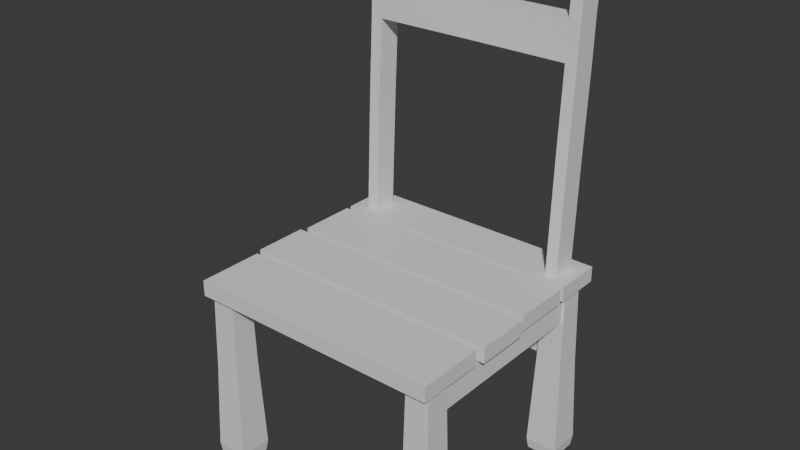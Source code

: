 # Source: library_chair_2.blend  (saved by Blender 5.0.119; exported with 4.5.12 LTS)
import bpy
from mathutils import Matrix  # noqa: F401  (used for matrix-valued properties, if any)

bpy.ops.wm.read_factory_settings(use_empty=True)
scene = bpy.context.scene
scene.name = 'Scene'

# ---- collections
col_collection = bpy.data.collections.new('Collection'); scene.collection.children.link(col_collection)

# ---- materials (node trees are filled in below, after node groups)
mat_material_003 = bpy.data.materials.new('Material.003')
mat_material_003.alpha_threshold = 0.0
mat_material_003.use_backface_culling_lightprobe_volume = False
mat_material_003.roughness = 0.5
mat_material_003.line_color = (0.0, 0.0, 0.0, 1.0)

# ---- material node trees
mat_material_003.use_nodes = True; mat_material_003.node_tree.nodes.clear()
_N = mat_material_003.node_tree.nodes; _L = mat_material_003.node_tree.links
n0 = _N.new('ShaderNodeOutputMaterial'); n0.name = 'Material Output'; n0.location = (200, 100)
n1 = _N.new('ShaderNodeBsdfPrincipled'); n1.name = 'Principled BSDF'; n1.location = (-200, 100)
_L.new(n1.outputs[0], n0.inputs[0])
n0.is_active_output = True

# ---- world
world_world = bpy.data.worlds.new('World'); scene.world = world_world
world_world.use_nodes = True; world_world.node_tree.nodes.clear()
_N = world_world.node_tree.nodes; _L = world_world.node_tree.links
n0 = _N.new('ShaderNodeOutputWorld'); n0.name = 'World Output'; n0.location = (200, 100)
n1 = _N.new('ShaderNodeBackground'); n1.name = 'Background'; n1.location = (-200, 100)
n1.inputs[0].default_value = (0.05088, 0.05088, 0.05088, 1.0)
_L.new(n1.outputs[0], n0.inputs[0])
n0.is_active_output = True
world_world.color = (0.05088, 0.05088, 0.05088)
world_world.sun_shadow_jitter_overblur = 0.0

# ---- meshes
me_cube_045 = bpy.data.meshes.new('Cube.045')
me_cube_045.from_pydata([(-0.3434, -0.03739, -0.4745), (-0.3434, 0.004079, 0.4742), (-0.3434, 0.03629, -0.4745), (-0.3434, 0.07765, 0.4704), (0.3434, -0.03739, -0.4745), (0.3434, 0.004079, 0.4742), (0.3434, 0.03629, -0.4745), (0.3434, 0.07765, 0.4704), (0.0, 0.03684, -0.4737), (5.245e-18, 0.07735, 0.4444), (0.0, -0.03684, -0.4737), (5.245e-18, 0.003779, 0.4482), (-0.3434, -0.009259, 0.1771), (-0.3434, 0.06437, 0.1733), (0.3434, 0.06437, 0.1733), (0.3434, -0.009259, 0.1771), (5.245e-18, -0.0133, 0.1796), (5.245e-18, 0.06027, 0.1758), (-0.3434, -0.006187, 0.2948), (-0.3434, -0.001853, 0.3571), (-0.3434, 0.002505, 0.4328), (-0.3434, 0.07608, 0.429), (-0.3434, 0.07172, 0.3533), (-0.3434, 0.06739, 0.291), (0.3434, 0.07608, 0.429), (0.3434, 0.07172, 0.3533), (0.3434, 0.06739, 0.291), (0.3434, 0.002505, 0.4328), (0.3434, -0.001853, 0.3571), (0.3434, -0.006187, 0.2948), (5.245e-18, 0.002505, 0.4328), (5.245e-18, -0.001853, 0.3571), (5.245e-18, -0.006187, 0.2948), (5.245e-18, 0.07608, 0.429), (5.245e-18, 0.07172, 0.3533), (5.245e-18, 0.06739, 0.291), (-0.3073, 0.03629, -0.4745), (-0.3073, 0.004079, 0.4742), (-0.3073, 0.07765, 0.4704), (-0.3073, -0.03739, -0.4745), (-0.3073, 0.06437, 0.1733), (-0.3073, -0.009259, 0.1771), (-0.3073, 0.06739, 0.291), (-0.3073, 0.07172, 0.3533), (-0.3073, 0.07608, 0.429), (-0.3073, -0.006187, 0.2948), (-0.3073, -0.001853, 0.3571), (-0.3073, 0.002505, 0.4328), (0.3073, 0.07765, 0.4704), (0.3073, -0.03739, -0.4745), (0.3073, 0.03629, -0.4745), (0.3073, 0.004079, 0.4742), (0.3073, -0.009259, 0.1771), (0.3073, 0.06437, 0.1733), (0.3073, -0.006187, 0.2948), (0.3073, -0.001853, 0.3571), (0.3073, 0.002505, 0.4328), (0.3073, 0.06739, 0.291), (0.3073, 0.07172, 0.3533), (0.3073, 0.07608, 0.429), (-0.3434, 0.03766, -0.4354), (0.3434, 0.03766, -0.4354), (0.3434, -0.03603, -0.4354), (0.0, -0.03508, -0.4331), (0.0, 0.03859, -0.4331), (-0.3434, -0.03603, -0.4354), (-0.3073, -0.03603, -0.4354), (-0.3073, 0.03766, -0.4354), (0.3073, 0.03766, -0.4354), (0.3073, -0.03603, -0.4354), (0.2979, 0.002765, 0.4547), (0.2896, -0.001909, 0.3571), (0.2896, 0.002474, 0.4328), (0.2979, 0.07845, 0.4508), (0.2896, 0.07166, 0.3533), (0.2896, 0.07605, 0.429), (-0.2979, 0.07845, 0.4508), (-0.2896, 0.07166, 0.3533), (-0.2896, 0.07605, 0.429), (-0.2979, 0.002765, 0.4547), (-0.2896, -0.001909, 0.3571), (-0.2896, 0.002474, 0.4328), (0.3434, 0.05232, -0.06698), (0.3434, -0.02141, -0.06614), (0.3073, 0.05232, -0.06698), (0.3073, -0.02141, -0.06614), (-0.3434, -0.02141, -0.06614), (-0.3434, 0.05232, -0.06698), (-0.3073, -0.02141, -0.06614), (-0.3073, 0.05232, -0.06698)], [], [(20, 1, 3, 21), (59, 48, 7, 24), (24, 7, 5, 27), (47, 37, 1, 20), (50, 6, 4, 49), (38, 3, 1, 37), (73, 9, 11, 70), (36, 8, 10, 39), (72, 70, 11, 30), (78, 76, 9, 33), (89, 88, 66, 67), (64, 67, 66, 63, 69, 68), (88, 41, 12, 86), (82, 14, 15, 83), (84, 53, 14, 82), (86, 12, 13, 87), (40, 42, 35, 17), (58, 57, 54, 55), (77, 78, 33, 34), (52, 54, 32, 16), (42, 45, 32, 54, 57, 35), (71, 72, 30, 31), (41, 45, 18, 12), (45, 46, 19, 18), (46, 47, 20, 19), (14, 26, 29, 15), (26, 25, 28, 29), (25, 24, 27, 28), (53, 57, 26, 14), (57, 58, 25, 26), (58, 59, 24, 25), (12, 18, 23, 13), (18, 19, 22, 23), (19, 20, 21, 22), (80, 81, 47, 46), (43, 46, 45, 42), (16, 32, 45, 41), (22, 21, 44, 43), (23, 22, 43, 42), (13, 23, 42, 40), (85, 84, 68, 69), (87, 13, 40, 89), (21, 3, 38, 44), (2, 36, 39, 0), (76, 38, 37, 79), (81, 79, 37, 47), (74, 75, 59, 58), (77, 80, 46, 43), (17, 35, 57, 53), (28, 27, 56, 55), (29, 28, 55, 54), (15, 29, 54, 52), (40, 17, 53, 52, 16, 41), (83, 15, 52, 85), (27, 5, 51, 56), (7, 48, 51, 5), (8, 50, 49, 10), (75, 73, 48, 59), (4, 62, 69, 49), (8, 64, 68, 50), (2, 60, 67, 36), (10, 63, 66, 39), (0, 65, 60, 2), (50, 68, 61, 6), (6, 61, 62, 4), (39, 66, 65, 0), (49, 69, 63, 10), (36, 67, 64, 8), (33, 9, 73, 75), (55, 71, 74, 58), (34, 33, 75, 74), (55, 56, 72, 71), (56, 51, 70, 72), (48, 73, 70, 51), (71, 31, 80, 77, 34, 74), (30, 11, 79, 81), (9, 76, 79, 11), (31, 30, 81, 80), (43, 44, 78, 77), (44, 38, 76, 78), (62, 83, 85, 69), (52, 53, 84, 85), (68, 84, 82, 61), (61, 82, 83, 62), (60, 87, 89, 67), (65, 86, 87, 60), (66, 88, 86, 65), (40, 41, 88, 89)])
_uv = me_cube_045.uv_layers.new(name='UVMap')
_uv.uv.foreach_set('vector', [0.5938, 0.0, 0.625, 0.0, 0.625, 0.25, 0.5938, 0.25, 0.5938, 0.4375, 0.625, 0.4375, 0.625, 0.5, 0.5938, 0.5, 0.5938, 0.5, 0.625, 0.5, 0.625, 0.75, 0.5938, 0.75, 0.5938, 0.9375, 0.625, 0.9375, 0.625, 1.0, 0.5938, 1.0, 0.3125, 0.5, 0.375, 0.5, 0.375, 0.75, 0.3125, 0.75, 0.8125, 0.5, 0.875, 0.5, 0.875, 0.75, 0.8125, 0.75, 0.7188, 0.5, 0.75, 0.5, 0.75, 0.75, 0.7188, 0.75, 0.1875, 0.5, 0.25, 0.5, 0.25, 0.75, 0.1875, 0.75, 0.5938, 0.8438, 0.625, 0.8438, 0.625, 0.875, 0.5938, 0.875, 0.5938, 0.3438, 0.625, 0.3438, 0.625, 0.375, 0.5938, 0.375, 0.443, 0.3125, 0.443, 0.9375, 0.386, 0.9375, 0.386, 0.3125, 0.386, 0.375, 0.386, 0.3125, 0.386, 0.9375, 0.386, 0.875, 0.386, 0.8125, 0.386, 0.4375, 0.443, 0.9375, 0.5, 0.9375, 0.5, 1.0, 0.443, 1.0, 0.443, 0.5, 0.5, 0.5, 0.5, 0.75, 0.443, 0.75, 0.443, 0.4375, 0.5, 0.4375, 0.5, 0.5, 0.443, 0.5, 0.443, 0.0, 0.5, 0.0, 0.5, 0.25, 0.443, 0.25, 0.5, 0.3125, 0.5312, 0.3125, 0.5312, 0.375, 0.5, 0.375, 0.5625, 0.4375, 0.5312, 0.4375, 0.5312, 0.8125, 0.5625, 0.8125, 0.5625, 0.3438, 0.5938, 0.3438, 0.5938, 0.375, 0.5625, 0.375, 0.5, 0.8125, 0.5312, 0.8125, 0.5312, 0.875, 0.5, 0.875, 0.5312, 0.3125, 0.5312, 0.9375, 0.5312, 0.875, 0.5312, 0.8125, 0.5312, 0.4375, 0.5312, 0.375, 0.5625, 0.8438, 0.5938, 0.8438, 0.5938, 0.875, 0.5625, 0.875, 0.5, 0.9375, 0.5312, 0.9375, 0.5312, 1.0, 0.5, 1.0, 0.5312, 0.9375, 0.5625, 0.9375, 0.5625, 1.0, 0.5312, 1.0, 0.5625, 0.9375, 0.5938, 0.9375, 0.5938, 1.0, 0.5625, 1.0, 0.5, 0.5, 0.5312, 0.5, 0.5312, 0.75, 0.5, 0.75, 0.5312, 0.5, 0.5625, 0.5, 0.5625, 0.75, 0.5312, 0.75, 0.5625, 0.5, 0.5938, 0.5, 0.5938, 0.75, 0.5625, 0.75, 0.5, 0.4375, 0.5312, 0.4375, 0.5312, 0.5, 0.5, 0.5, 0.5312, 0.4375, 0.5625, 0.4375, 0.5625, 0.5, 0.5312, 0.5, 0.5625, 0.4375, 0.5938, 0.4375, 0.5938, 0.5, 0.5625, 0.5, 0.5, 0.0, 0.5312, 0.0, 0.5312, 0.25, 0.5, 0.25, 0.5312, 0.0, 0.5625, 0.0, 0.5625, 0.25, 0.5312, 0.25, 0.5625, 0.0, 0.5938, 0.0, 0.5938, 0.25, 0.5625, 0.25, 0.5625, 0.9062, 0.5938, 0.9062, 0.5938, 0.9375, 0.5625, 0.9375, 0.5625, 0.3125, 0.5625, 0.9375, 0.5312, 0.9375, 0.5312, 0.3125, 0.5, 0.875, 0.5312, 0.875, 0.5312, 0.9375, 0.5, 0.9375, 0.5625, 0.25, 0.5938, 0.25, 0.5938, 0.3125, 0.5625, 0.3125, 0.5312, 0.25, 0.5625, 0.25, 0.5625, 0.3125, 0.5312, 0.3125, 0.5, 0.25, 0.5312, 0.25, 0.5312, 0.3125, 0.5, 0.3125, 0.443, 0.8125, 0.443, 0.4375, 0.386, 0.4375, 0.386, 0.8125, 0.443, 0.25, 0.5, 0.25, 0.5, 0.3125, 0.443, 0.3125, 0.5938, 0.25, 0.625, 0.25, 0.625, 0.3125, 0.5938, 0.3125, 0.125, 0.5, 0.1875, 0.5, 0.1875, 0.75, 0.125, 0.75, 0.7812, 0.5, 0.8125, 0.5, 0.8125, 0.75, 0.7812, 0.75, 0.5938, 0.9062, 0.625, 0.9062, 0.625, 0.9375, 0.5938, 0.9375, 0.5625, 0.4062, 0.5938, 0.4062, 0.5938, 0.4375, 0.5625, 0.4375, 0.5625, 0.3438, 0.5625, 0.9062, 0.5625, 0.9375, 0.5625, 0.3125, 0.5, 0.375, 0.5312, 0.375, 0.5312, 0.4375, 0.5, 0.4375, 0.5625, 0.75, 0.5938, 0.75, 0.5938, 0.8125, 0.5625, 0.8125, 0.5312, 0.75, 0.5625, 0.75, 0.5625, 0.8125, 0.5312, 0.8125, 0.5, 0.75, 0.5312, 0.75, 0.5312, 0.8125, 0.5, 0.8125, 0.5, 0.3125, 0.5, 0.375, 0.5, 0.4375, 0.5, 0.8125, 0.5, 0.875, 0.5, 0.9375, 0.443, 0.75, 0.5, 0.75, 0.5, 0.8125, 0.443, 0.8125, 0.5938, 0.75, 0.625, 0.75, 0.625, 0.8125, 0.5938, 0.8125, 0.625, 0.5, 0.6875, 0.5, 0.6875, 0.75, 0.625, 0.75, 0.25, 0.5, 0.3125, 0.5, 0.3125, 0.75, 0.25, 0.75, 0.5938, 0.4062, 0.625, 0.4062, 0.625, 0.4375, 0.5938, 0.4375, 0.375, 0.75, 0.386, 0.75, 0.386, 0.8125, 0.375, 0.8125, 0.375, 0.375, 0.386, 0.375, 0.386, 0.4375, 0.375, 0.4375, 0.375, 0.25, 0.386, 0.25, 0.386, 0.3125, 0.375, 0.3125, 0.375, 0.875, 0.386, 0.875, 0.386, 0.9375, 0.375, 0.9375, 0.375, 0.0, 0.386, 0.0, 0.386, 0.25, 0.375, 0.25, 0.375, 0.4375, 0.386, 0.4375, 0.386, 0.5, 0.375, 0.5, 0.375, 0.5, 0.386, 0.5, 0.386, 0.75, 0.375, 0.75, 0.375, 0.9375, 0.386, 0.9375, 0.386, 1.0, 0.375, 1.0, 0.375, 0.8125, 0.386, 0.8125, 0.386, 0.875, 0.375, 0.875, 0.375, 0.3125, 0.386, 0.3125, 0.386, 0.375, 0.375, 0.375, 0.5938, 0.375, 0.625, 0.375, 0.625, 0.4062, 0.5938, 0.4062, 0.5625, 0.8125, 0.5625, 0.8438, 0.5625, 0.4062, 0.5625, 0.4375, 0.5625, 0.375, 0.5938, 0.375, 0.5938, 0.4062, 0.5625, 0.4062, 0.5625, 0.8125, 0.5938, 0.8125, 0.5938, 0.8438, 0.5625, 0.8438, 0.5938, 0.8125, 0.625, 0.8125, 0.625, 0.8438, 0.5938, 0.8438, 0.6875, 0.5, 0.7188, 0.5, 0.7188, 0.75, 0.6875, 0.75, 0.5625, 0.8438, 0.5625, 0.875, 0.5625, 0.9062, 0.5625, 0.3438, 0.5625, 0.375, 0.5625, 0.4062, 0.5938, 0.875, 0.625, 0.875, 0.625, 0.9062, 0.5938, 0.9062, 0.75, 0.5, 0.7812, 0.5, 0.7812, 0.75, 0.75, 0.75, 0.5625, 0.875, 0.5938, 0.875, 0.5938, 0.9062, 0.5625, 0.9062, 0.5625, 0.3125, 0.5938, 0.3125, 0.5938, 0.3438, 0.5625, 0.3438, 0.5938, 0.3125, 0.625, 0.3125, 0.625, 0.3438, 0.5938, 0.3438, 0.386, 0.75, 0.443, 0.75, 0.443, 0.8125, 0.386, 0.8125, 0.5, 0.8125, 0.5, 0.4375, 0.443, 0.4375, 0.443, 0.8125, 0.386, 0.4375, 0.443, 0.4375, 0.443, 0.5, 0.386, 0.5, 0.386, 0.5, 0.443, 0.5, 0.443, 0.75, 0.386, 0.75, 0.386, 0.25, 0.443, 0.25, 0.443, 0.3125, 0.386, 0.3125, 0.386, 0.0, 0.443, 0.0, 0.443, 0.25, 0.386, 0.25, 0.386, 0.9375, 0.443, 0.9375, 0.443, 1.0, 0.386, 1.0, 0.5, 0.3125, 0.5, 0.9375, 0.443, 0.9375, 0.443, 0.3125])
me_cube_045.materials.append(mat_material_003)
me_cube_045.update()
me_cube_044 = bpy.data.meshes.new('Cube.044')
me_cube_044.from_pydata([(0.02583, -0.3287, -0.04762), (0.02583, -0.3287, 0.04762), (-0.02583, -0.3287, -0.04762), (-0.02583, -0.3287, 0.04762), (0.02583, 0.3287, -0.04762), (0.02583, 0.3287, 0.04762), (-0.02583, 0.3287, -0.04762), (-0.02583, 0.3287, 0.04762)], [], [(0, 1, 3, 2), (2, 3, 7, 6), (6, 7, 5, 4), (4, 5, 1, 0), (2, 6, 4, 0), (7, 3, 1, 5)])
_uv = me_cube_044.uv_layers.new(name='UVMap')
_uv.uv.foreach_set('vector', [0.375, 0.0, 0.625, 0.0, 0.625, 0.25, 0.375, 0.25, 0.375, 0.25, 0.625, 0.25, 0.625, 0.5, 0.375, 0.5, 0.375, 0.5, 0.625, 0.5, 0.625, 0.75, 0.375, 0.75, 0.375, 0.75, 0.625, 0.75, 0.625, 1.0, 0.375, 1.0, 0.125, 0.5, 0.375, 0.5, 0.375, 0.75, 0.125, 0.75, 0.625, 0.5, 0.875, 0.5, 0.875, 0.75, 0.625, 0.75])
me_cube_044.update()
me_cube_042 = bpy.data.meshes.new('Cube.042')
me_cube_042.from_pydata([(-0.3434, -0.02583, -0.04762), (-0.3434, -0.02583, 0.04762), (-0.3434, 0.02583, -0.04762), (-0.3434, 0.02583, 0.04762), (0.3434, -0.02583, -0.04762), (0.3434, -0.02583, 0.04762), (0.3434, 0.02583, -0.04762), (0.3434, 0.02583, 0.04762)], [], [(0, 1, 3, 2), (2, 3, 7, 6), (6, 7, 5, 4), (4, 5, 1, 0), (2, 6, 4, 0), (7, 3, 1, 5)])
_uv = me_cube_042.uv_layers.new(name='UVMap')
_uv.uv.foreach_set('vector', [0.375, 0.0, 0.625, 0.0, 0.625, 0.25, 0.375, 0.25, 0.375, 0.25, 0.625, 0.25, 0.625, 0.5, 0.375, 0.5, 0.375, 0.5, 0.625, 0.5, 0.625, 0.75, 0.375, 0.75, 0.375, 0.75, 0.625, 0.75, 0.625, 1.0, 0.375, 1.0, 0.125, 0.5, 0.375, 0.5, 0.375, 0.75, 0.125, 0.75, 0.625, 0.5, 0.875, 0.5, 0.875, 0.75, 0.625, 0.75])
me_cube_042.update()
me_cube_007 = bpy.data.meshes.new('Cube.007')
me_cube_007.from_pydata([(-0.04557, -0.04557, -0.006568), (-0.03487, -0.03487, 0.5739), (-0.04557, 0.04557, -0.006568), (-0.03487, 0.03487, 0.5739), (0.04557, -0.04557, -0.006568), (0.03487, -0.03487, 0.5739), (0.04557, 0.04557, -0.006568), (0.03487, 0.03487, 0.5739), (-0.04968, -0.04968, 0.02731), (-0.04968, 0.04968, 0.02731), (0.04968, 0.04968, 0.02731), (0.04968, -0.04968, 0.02731), (-0.04022, -0.04034, 0.3015), (-0.04022, 0.0401, 0.3015), (0.04022, 0.0401, 0.3015), (0.04022, -0.04034, 0.3015)], [], [(12, 1, 3, 13), (13, 3, 7, 14), (14, 7, 5, 15), (15, 5, 1, 12), (2, 6, 4, 0), (7, 3, 1, 5), (4, 11, 8, 0), (6, 10, 11, 4), (2, 9, 10, 6), (0, 8, 9, 2), (11, 15, 12, 8), (10, 14, 15, 11), (9, 13, 14, 10), (8, 12, 13, 9), (15, 14, 13, 12)])
_uv = me_cube_007.uv_layers.new(name='UVMap')
_uv.uv.foreach_set('vector', [0.5214, 0.0, 0.625, 0.0, 0.625, 0.25, 0.5214, 0.25, 0.5214, 0.25, 0.625, 0.25, 0.625, 0.5, 0.5214, 0.5, 0.5214, 0.5, 0.625, 0.5, 0.625, 0.75, 0.5214, 0.75, 0.5214, 0.75, 0.625, 0.75, 0.625, 1.0, 0.5214, 1.0, 0.125, 0.5, 0.375, 0.5, 0.375, 0.75, 0.125, 0.75, 0.625, 0.5, 0.875, 0.5, 0.875, 0.75, 0.625, 0.75, 0.375, 0.75, 0.4178, 0.75, 0.4178, 1.0, 0.375, 1.0, 0.375, 0.5, 0.4178, 0.5, 0.4178, 0.75, 0.375, 0.75, 0.375, 0.25, 0.4178, 0.25, 0.4178, 0.5, 0.375, 0.5, 0.375, 0.0, 0.4178, 0.0, 0.4178, 0.25, 0.375, 0.25, 0.4178, 0.75, 0.5214, 0.75, 0.5214, 1.0, 0.4178, 1.0, 0.4178, 0.5, 0.5214, 0.5, 0.5214, 0.75, 0.4178, 0.75, 0.4178, 0.25, 0.5214, 0.25, 0.5214, 0.5, 0.4178, 0.5, 0.4178, 0.0, 0.5214, 0.0, 0.5214, 0.25, 0.4178, 0.25, 0.0, 0.0, 0.0, 0.0, 0.0, 0.0, 0.0, 0.0])
me_cube_007.materials.append(mat_material_003)
me_cube_007.update()
me_cube_006 = bpy.data.meshes.new('Cube.006')
me_cube_006.from_pydata([(-0.3885, -0.3629, -0.005095), (-0.3885, -0.3629, 0.04218), (-0.3885, -0.1606, -0.005095), (-0.3885, -0.1606, 0.04218), (0.3885, -0.3629, -0.005095), (0.3885, -0.3629, 0.04218), (0.3885, -0.1606, -0.005095), (0.3885, -0.1606, 0.04218), (-0.3985, -0.1396, -0.005095), (-0.3985, -0.1396, 0.04218), (-0.3985, 0.02735, -0.005095), (-0.3985, 0.02735, 0.04218), (0.3985, -0.1396, -0.005095), (0.3985, -0.1396, 0.04218), (0.3985, 0.02735, -0.005095), (0.3985, 0.02735, 0.04218), (-0.3885, 0.04606, -0.005095), (-0.3885, 0.04606, 0.04218), (-0.3885, 0.2218, -0.005095), (-0.3885, 0.2218, 0.04218), (0.3885, 0.04606, -0.005095), (0.3885, 0.04606, 0.04218), (0.3885, 0.2218, -0.005095), (0.3885, 0.2218, 0.04218), (-0.3885, 0.2381, -0.005095), (-0.3885, 0.2381, 0.04218), (-0.3885, 0.3861, -0.005095), (-0.3885, 0.3861, 0.04218), (0.3885, 0.2381, -0.005095), (0.3885, 0.2381, 0.04218), (0.3885, 0.3861, -0.005095), (0.3885, 0.3861, 0.04218)], [], [(0, 1, 3, 2), (2, 3, 7, 6), (6, 7, 5, 4), (4, 5, 1, 0), (7, 3, 1, 5), (2, 6, 4, 0), (8, 9, 11, 10), (10, 11, 15, 14), (14, 15, 13, 12), (12, 13, 9, 8), (15, 11, 9, 13), (10, 14, 12, 8), (16, 17, 19, 18), (18, 19, 23, 22), (22, 23, 21, 20), (20, 21, 17, 16), (23, 19, 17, 21), (18, 22, 20, 16), (24, 25, 27, 26), (26, 27, 31, 30), (30, 31, 29, 28), (28, 29, 25, 24), (31, 27, 25, 29), (26, 30, 28, 24)])
_uv = me_cube_006.uv_layers.new(name='UVMap')
_uv.uv.foreach_set('vector', [0.375, 0.0, 0.625, 0.0, 0.625, 0.25, 0.375, 0.25, 0.375, 0.25, 0.625, 0.25, 0.625, 0.5, 0.375, 0.5, 0.375, 0.5, 0.625, 0.5, 0.625, 0.75, 0.375, 0.75, 0.375, 0.75, 0.625, 0.75, 0.625, 1.0, 0.375, 1.0, 0.625, 0.5, 0.875, 0.5, 0.875, 0.75, 0.625, 0.75, 0.375, 0.25, 0.375, 0.5, 0.375, 0.75, 0.375, 1.0, 0.375, 0.0, 0.625, 0.0, 0.625, 0.25, 0.375, 0.25, 0.375, 0.25, 0.625, 0.25, 0.625, 0.5, 0.375, 0.5, 0.375, 0.5, 0.625, 0.5, 0.625, 0.75, 0.375, 0.75, 0.375, 0.75, 0.625, 0.75, 0.625, 1.0, 0.375, 1.0, 0.625, 0.5, 0.875, 0.5, 0.875, 0.75, 0.625, 0.75, 0.375, 0.25, 0.375, 0.5, 0.375, 0.75, 0.375, 1.0, 0.375, 0.0, 0.625, 0.0, 0.625, 0.25, 0.375, 0.25, 0.375, 0.25, 0.625, 0.25, 0.625, 0.5, 0.375, 0.5, 0.375, 0.5, 0.625, 0.5, 0.625, 0.75, 0.375, 0.75, 0.375, 0.75, 0.625, 0.75, 0.625, 1.0, 0.375, 1.0, 0.625, 0.5, 0.875, 0.5, 0.875, 0.75, 0.625, 0.75, 0.375, 0.25, 0.375, 0.5, 0.375, 0.75, 0.375, 1.0, 0.375, 0.0, 0.625, 0.0, 0.625, 0.25, 0.375, 0.25, 0.375, 0.25, 0.625, 0.25, 0.625, 0.5, 0.375, 0.5, 0.375, 0.5, 0.625, 0.5, 0.625, 0.75, 0.375, 0.75, 0.375, 0.75, 0.625, 0.75, 0.625, 1.0, 0.375, 1.0, 0.625, 0.5, 0.875, 0.5, 0.875, 0.75, 0.625, 0.75, 0.375, 0.25, 0.375, 0.5, 0.375, 0.75, 0.375, 1.0])
me_cube_006.materials.append(mat_material_003)
me_cube_006.update()

# ---- objects
ob_cube_040 = bpy.data.objects.new('Cube.040', me_cube_045)
ob_cube_039 = bpy.data.objects.new('Cube.039', me_cube_044)
ob_cube_037 = bpy.data.objects.new('Cube.037', me_cube_042)
ob_cube_006 = bpy.data.objects.new('Cube.006', me_cube_007)
ob_cube_005 = bpy.data.objects.new('Cube.005', me_cube_006)

# ---- transforms, parenting, visibility, modifiers, constraints
ob_cube_040.location = (0.005283, 0.3068, 1.029)
ob_cube_039.location = (0.3526, -0.005298, 0.5201)
_m = ob_cube_039.modifiers.new('Mirror', 'MIRROR')
_m.mirror_object = ob_cube_005
ob_cube_037.location = (0.005283, 0.3035, 0.3865)
ob_cube_006.location = (-0.3381, -0.3015, 0.01525)
_m = ob_cube_006.modifiers.new('Mirror', 'MIRROR')
_m.use_axis = (True, True, False)
_m.mirror_object = ob_cube_005
ob_cube_005.location = (0.005283, 0.0, 0.5626)

# ---- collection membership
col_collection.objects.link(ob_cube_040)
col_collection.objects.link(ob_cube_039)
col_collection.objects.link(ob_cube_037)
col_collection.objects.link(ob_cube_006)
col_collection.objects.link(ob_cube_005)

# ---- scene / render settings (as saved in the file)
scene.frame_start = 1; scene.frame_end = 250; scene.frame_set(0)
scene.render.engine = 'BLENDER_EEVEE_NEXT'
scene.render.bake_bias = 0.0
scene.render.bake_samples = 0
scene.cycles.sampling_pattern = 'TABULATED_SOBOL'
scene.eevee.use_volume_custom_range = False
bpy.context.view_layer.update()

# ---- added for rendering (the .blend has no active camera and no usable light): camera, sun
cam_auto = bpy.data.cameras.new('AutoCamera')
cam_auto.lens = 50.0
cam_auto.sensor_width = 36.0
cam_auto.clip_end = 1000.0
ob_auto_camera = bpy.data.objects.new('AutoCamera', cam_auto)
scene.collection.objects.link(ob_auto_camera)
ob_auto_camera.location = (1.71887, -2.04473, 2.1269)
ob_auto_camera.rotation_euler = (1.09748, -7.21219e-08, 0.694738)
scene.camera = ob_auto_camera
light_auto_sun = bpy.data.lights.new('AutoSun', 'SUN')
light_auto_sun.energy = 3.0
light_auto_sun.angle = 0.0523599
ob_auto_sun = bpy.data.objects.new('AutoSun', light_auto_sun)
scene.collection.objects.link(ob_auto_sun)
ob_auto_sun.rotation_euler = (0.872665, 0.174533, 0.523599)
bpy.context.view_layer.update()
